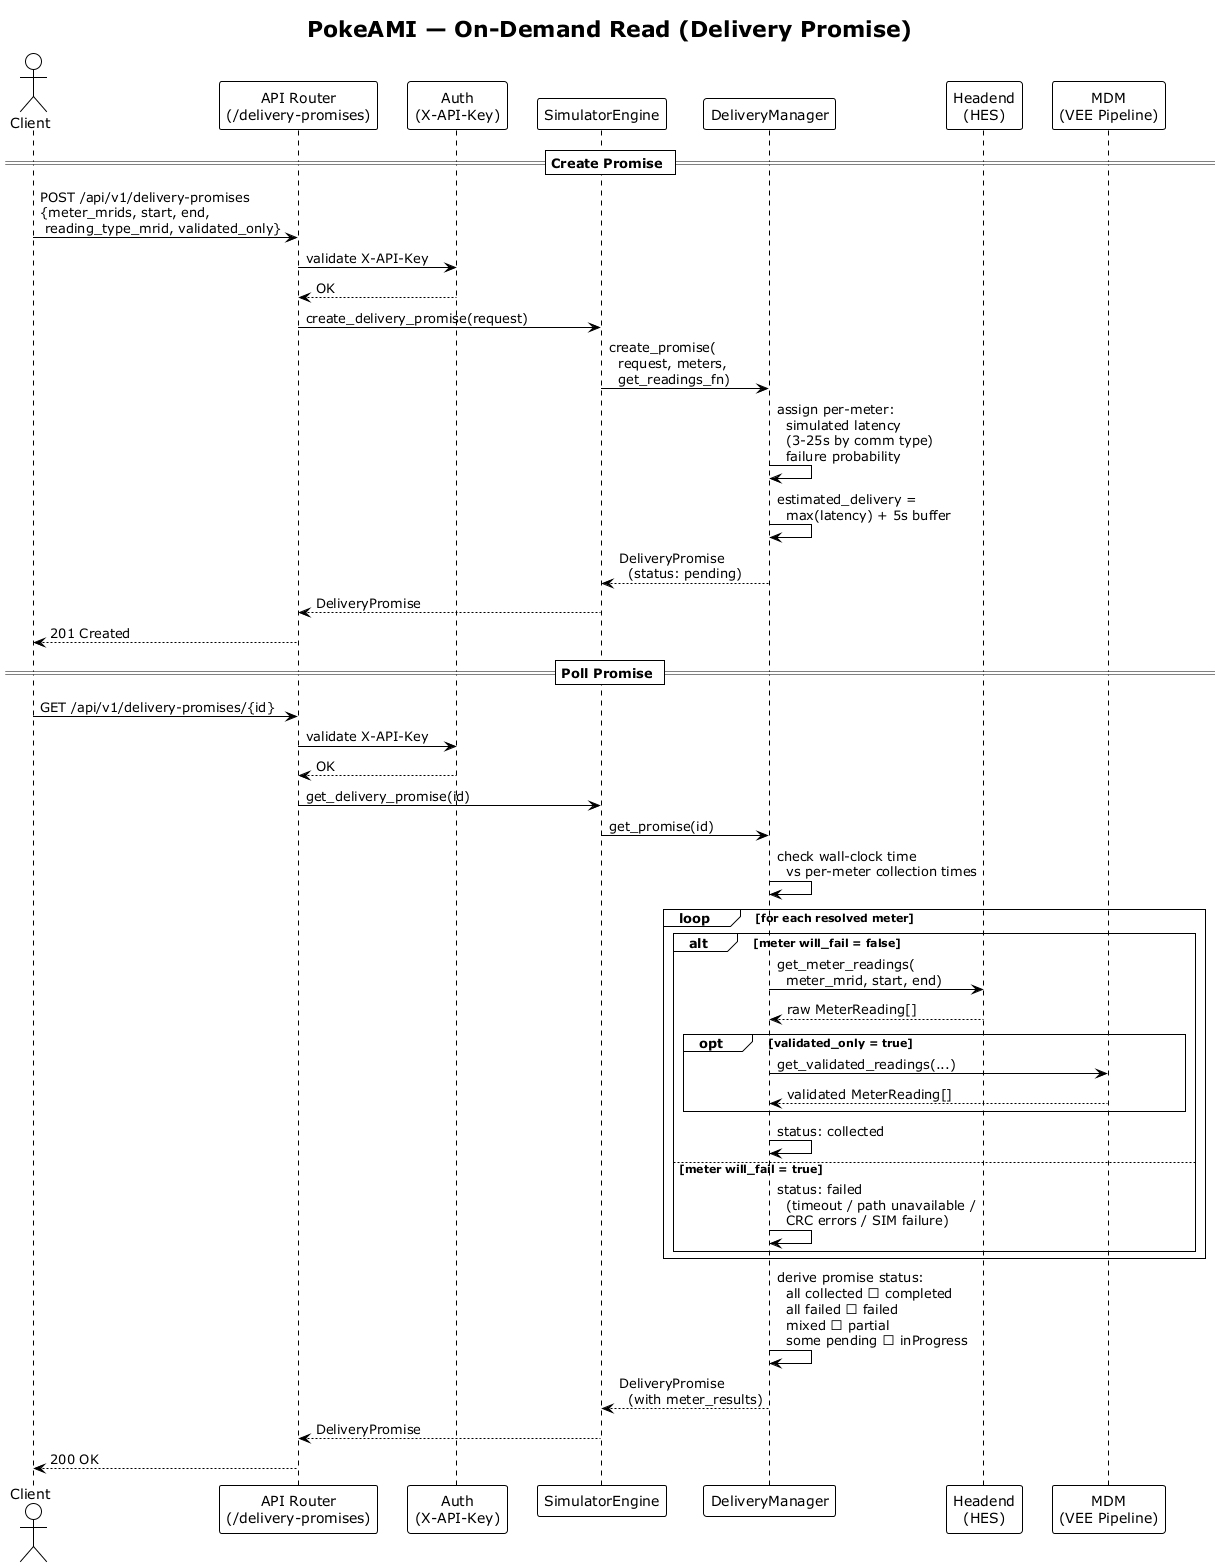

The diagram above was rendered by PlantUML. Its source (embedded in the PNG):
@startuml Sequence - Delivery Promise
!theme plain

title PokeAMI — On-Demand Read (Delivery Promise)

actor Client
participant "API Router\n(/delivery-promises)" as Router
participant "Auth\n(X-API-Key)" as Auth
participant "SimulatorEngine" as Sim
participant "DeliveryManager" as DM
participant "Headend\n(HES)" as HES
participant "MDM\n(VEE Pipeline)" as MDM

== Create Promise ==

Client -> Router : POST /api/v1/delivery-promises\n{meter_mrids, start, end,\n reading_type_mrid, validated_only}
Router -> Auth : validate X-API-Key
Auth --> Router : OK

Router -> Sim : create_delivery_promise(request)
Sim -> DM : create_promise(\n  request, meters,\n  get_readings_fn)
DM -> DM : assign per-meter:\n  simulated latency\n  (3-25s by comm type)\n  failure probability
DM -> DM : estimated_delivery =\n  max(latency) + 5s buffer
DM --> Sim : DeliveryPromise\n  (status: pending)
Sim --> Router : DeliveryPromise
Router --> Client : 201 Created

== Poll Promise ==

Client -> Router : GET /api/v1/delivery-promises/{id}
Router -> Auth : validate X-API-Key
Auth --> Router : OK

Router -> Sim : get_delivery_promise(id)
Sim -> DM : get_promise(id)

DM -> DM : check wall-clock time\n  vs per-meter collection times

loop for each resolved meter
    alt meter will_fail = false
        DM -> HES : get_meter_readings(\n  meter_mrid, start, end)
        HES --> DM : raw MeterReading[]
        opt validated_only = true
            DM -> MDM : get_validated_readings(...)
            MDM --> DM : validated MeterReading[]
        end
        DM -> DM : status: collected
    else meter will_fail = true
        DM -> DM : status: failed\n  (timeout / path unavailable /\n  CRC errors / SIM failure)
    end
end

DM -> DM : derive promise status:\n  all collected → completed\n  all failed → failed\n  mixed → partial\n  some pending → inProgress

DM --> Sim : DeliveryPromise\n  (with meter_results)
Sim --> Router : DeliveryPromise
Router --> Client : 200 OK

@enduml